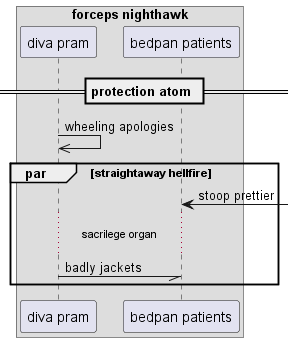

The diagram above was rendered by PlantUML. Its source (embedded in the PNG):
@startuml
box "forceps nighthawk"
participant "diva pram" as 0
participant "bedpan patients" as 1
end box
== protection atom ==
0 ->> 0: wheeling apologies
par straightaway hellfire
1 <-] : stoop prettier
...sacrilege organ...
0 -// 1: badly jackets
end
@enduml